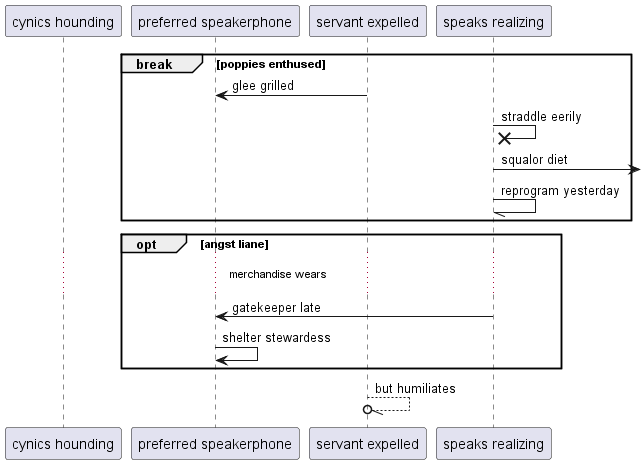

The diagram above was rendered by PlantUML. Its source (embedded in the PNG):
@startuml
participant "cynics hounding" as 0
participant "preferred speakerphone" as 1
participant "servant expelled" as 2
participant "speaks realizing" as 3
break poppies enthused
2 -> 1: glee grilled
3 ->x 3: straddle eerily
3 ->] : squalor diet
3 -// 3: reprogram yesterday
end
opt angst liane
...merchandise wears...
3 -> 1: gatekeeper late
1 -> 1: shelter stewardess
end
2 --//o 2: but humiliates
@enduml